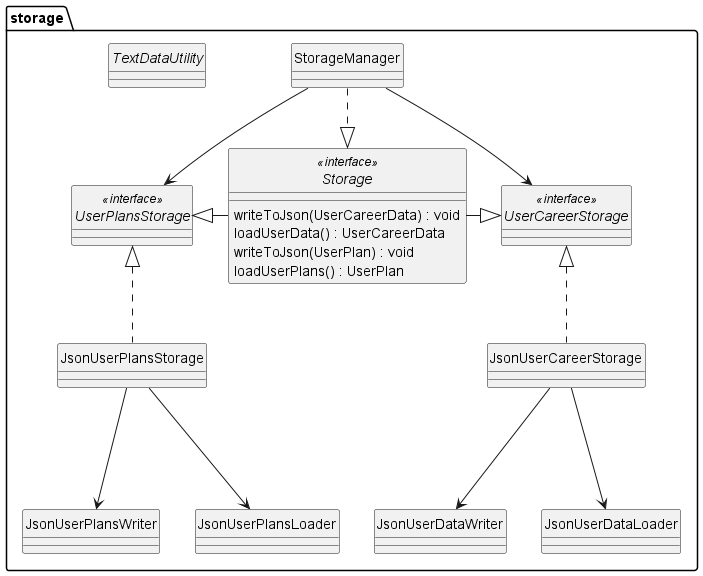

The diagram above was rendered by PlantUML. Its source (embedded in the PNG):
@startuml
skinparam classAttributeIconSize 0
hide circle

class storage.StorageManager {
}
interface storage.Storage <<interface>> {
writeToJson(UserCareerData) : void
loadUserData() : UserCareerData


writeToJson(UserPlan) : void
loadUserPlans() : UserPlan
}
class storage.JsonUserPlansStorage {

}
interface storage.UserPlansStorage <<interface>> {

}

class storage.JsonUserCareerStorage {
}
abstract class storage.TextDataUtility {
}
class storage.JsonUserPlansWriter {
}
interface storage.UserCareerStorage <<interface>> {
}
class storage.JsonUserDataWriter {
}
class storage.JsonUserPlansLoader {
}
class storage.JsonUserDataLoader {
}

storage.StorageManager .d.|> storage.Storage
storage.StorageManager --> storage.UserCareerStorage
storage.StorageManager --> storage.UserPlansStorage
storage.UserCareerStorage <|-l- storage.Storage
storage.UserPlansStorage <|-r- storage.Storage
storage.UserPlansStorage <|.. storage.JsonUserPlansStorage

storage.UserCareerStorage <|.. storage.JsonUserCareerStorage

storage.JsonUserCareerStorage -d--> storage.JsonUserDataLoader
storage.JsonUserCareerStorage -d--> storage.JsonUserDataWriter
storage.JsonUserPlansStorage -d--> storage.JsonUserPlansLoader
storage.JsonUserPlansStorage -d--> storage.JsonUserPlansWriter

@enduml